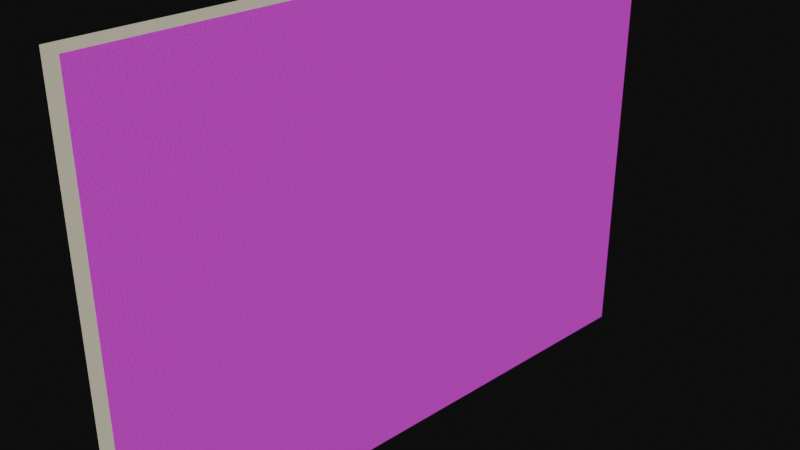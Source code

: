 # Source: Klepsydra-BridgetRiley.blend  (saved by Blender 4.4.30; exported with 4.5.12 LTS)
import bpy
from mathutils import Matrix  # noqa: F401  (used for matrix-valued properties, if any)

bpy.ops.wm.read_factory_settings(use_empty=True)
scene = bpy.context.scene
scene.name = 'Scene'

# ---- collections
col_collection = bpy.data.collections.new('Collection'); scene.collection.children.link(col_collection)

# ---- images (referenced by path relative to the original .blend; pixels are not part of the script)
import os
ASSET_DIR = os.environ.get("B2B_ASSET_DIR", "")  # directory of the original .blend (textures are referenced by path, not embedded)
HERE = os.path.dirname(os.path.abspath(__file__))  # packed textures are extracted next to this script under _unpacked/

def load_image(name, relpath, width, height, colorspace="sRGB"):
    """Load a texture the original file referenced (path relative to the .blend, or extracted next to this script)."""
    p = next((c for c in (os.path.join(HERE, relpath), os.path.join(ASSET_DIR, relpath)) if relpath and os.path.exists(c)), "")
    if p:
        img = bpy.data.images.load(p, check_existing=True)
        img.name = name
    else:  # same state as the original file: an image datablock whose file is absent (Cycles renders it pink)
        img = bpy.data.images.new(name, width, height)
        img.source = "FILE"
        img.filepath = "//" + (relpath or name)
    img.colorspace_settings.name = colorspace
    return img
img_screenshot_2026_03_08_174345_png = load_image('Screenshot 2026-03-08 174345.png', 'Screenshot 2026-03-08 174345.png', 1024, 1024, 'sRGB')

# ---- materials (node trees are filled in below, after node groups)
mat_canvas = bpy.data.materials.new('Canvas')
mat_material_003 = bpy.data.materials.new('Material.003')

# ---- material node trees
mat_canvas.use_nodes = True; mat_canvas.node_tree.nodes.clear()
_N = mat_canvas.node_tree.nodes; _L = mat_canvas.node_tree.links
n0 = _N.new('ShaderNodeBsdfPrincipled'); n0.name = 'Principled BSDF'; n0.location = (-187, 278)
n0.inputs[2].default_value = 0.8309
n1 = _N.new('ShaderNodeOutputMaterial'); n1.name = 'Material Output'; n1.location = (5, 454)
n2 = _N.new('ShaderNodeTexCoord'); n2.name = 'Texture Coordinate'; n2.location = (-966, 574)
n3 = _N.new('ShaderNodeMapping'); n3.name = 'Mapping'; n3.location = (-805, 598)
n4 = _N.new('ShaderNodeTexNoise'); n4.name = 'Noise Texture'; n4.location = (-638, 673)
n4.inputs[2].default_value = 35.0
n4.inputs[3].default_value = 80.0
n5 = _N.new('ShaderNodeBump'); n5.name = 'Bump'; n5.location = (-173, 646)
n5.inputs[0].default_value = 0.05
n5.inputs[1].default_value = 1.0
n6 = _N.new('ShaderNodeTexWave'); n6.name = 'Wave Texture'; n6.location = (-644, 356)
n6.inputs[1].default_value = 350.0
n7 = _N.new('ShaderNodeMix'); n7.name = 'Mix'; n7.location = (-436, 341)
n7.data_type = 'RGBA'
n8 = _N.new('ShaderNodeValToRGB'); n8.name = 'Color Ramp'; n8.location = (-461, 686)
while len(n8.color_ramp.elements) > 1: n8.color_ramp.elements.remove(n8.color_ramp.elements[-1])
n8.color_ramp.elements[0].position = 0.0; n8.color_ramp.elements[0].color = (0.0, 0.0, 0.0, 1.0)
_e = n8.color_ramp.elements.new(1.0); _e.color = (1.0, 1.0, 1.0, 1.0)
n9 = _N.new('ShaderNodeTexImage'); n9.name = 'Image Texture'; n9.location = (-565, -107)
n9.image = img_screenshot_2026_03_08_174345_png
_L.new(n0.outputs[0], n1.inputs[0])
_L.new(n2.outputs[3], n3.inputs[0])
_L.new(n3.outputs[0], n4.inputs[0])
_L.new(n5.outputs[0], n0.inputs[5])
_L.new(n6.outputs[1], n7.inputs[7])
_L.new(n3.outputs[0], n6.inputs[0])
_L.new(n4.outputs[0], n7.inputs[6])
_L.new(n7.outputs[2], n8.inputs[0])
_L.new(n8.outputs[0], n5.inputs[3])
_L.new(n9.outputs[0], n0.inputs[0])
n1.is_active_output = True
mat_material_003.use_nodes = True; mat_material_003.node_tree.nodes.clear()
_N = mat_material_003.node_tree.nodes; _L = mat_material_003.node_tree.links
n0 = _N.new('ShaderNodeBsdfPrincipled'); n0.name = 'Principled BSDF'; n0.location = (-221, 299)
n0.inputs[0].default_value = (0.8004, 0.7361, 0.5616, 1.0)
n1 = _N.new('ShaderNodeOutputMaterial'); n1.name = 'Material Output'; n1.location = (300, 300)
n2 = _N.new('ShaderNodeTexCoord'); n2.name = 'Texture Coordinate'; n2.location = (-1089, 631)
n3 = _N.new('ShaderNodeMapping'); n3.name = 'Mapping'; n3.location = (-928, 655)
n4 = _N.new('ShaderNodeTexNoise'); n4.name = 'Noise Texture'; n4.location = (-761, 730)
n4.inputs[2].default_value = 35.0
n4.inputs[3].default_value = 80.0
n5 = _N.new('ShaderNodeBump'); n5.name = 'Bump'; n5.location = (-296, 703)
n5.inputs[0].default_value = 0.05
n5.inputs[1].default_value = 1.0
n6 = _N.new('ShaderNodeTexWave'); n6.name = 'Wave Texture'; n6.location = (-767, 413)
n6.inputs[1].default_value = 350.0
n7 = _N.new('ShaderNodeMix'); n7.name = 'Mix'; n7.location = (-559, 398)
n7.data_type = 'RGBA'
n8 = _N.new('ShaderNodeValToRGB'); n8.name = 'Color Ramp'; n8.location = (-583, 742)
while len(n8.color_ramp.elements) > 1: n8.color_ramp.elements.remove(n8.color_ramp.elements[-1])
n8.color_ramp.elements[0].position = 0.0; n8.color_ramp.elements[0].color = (0.0, 0.0, 0.0, 1.0)
_e = n8.color_ramp.elements.new(1.0); _e.color = (1.0, 1.0, 1.0, 1.0)
_L.new(n0.outputs[0], n1.inputs[0])
_L.new(n2.outputs[3], n3.inputs[0])
_L.new(n3.outputs[0], n4.inputs[0])
_L.new(n6.outputs[1], n7.inputs[7])
_L.new(n3.outputs[0], n6.inputs[0])
_L.new(n4.outputs[0], n7.inputs[6])
_L.new(n7.outputs[2], n8.inputs[0])
_L.new(n8.outputs[0], n5.inputs[3])
_L.new(n5.outputs[0], n0.inputs[5])
n1.is_active_output = True

# ---- world
world_world = bpy.data.worlds.new('World'); scene.world = world_world
world_world.use_nodes = True; world_world.node_tree.nodes.clear()
_N = world_world.node_tree.nodes; _L = world_world.node_tree.links
n0 = _N.new('ShaderNodeOutputWorld'); n0.name = 'World Output'; n0.location = (300, 300)
n1 = _N.new('ShaderNodeBackground'); n1.name = 'Background'; n1.location = (10, 300)
n1.inputs[0].default_value = (0.007245, 0.007245, 0.007245, 1.0)
_L.new(n1.outputs[0], n0.inputs[0])
n0.is_active_output = True
world_world.color = (0.05088, 0.05088, 0.05088)
world_world.sun_shadow_jitter_overblur = 0.0

# ---- cameras
cam_camera = bpy.data.cameras.new('Camera')
cam_camera.clip_end = 100.0
cam_camera.ortho_scale = 7.314

# ---- meshes
me_cube_001 = bpy.data.meshes.new('Cube.001')
me_cube_001.from_pydata([(-0.1498, 3.465, -2.526), (-0.1498, -3.465, -2.526), (-0.1498, 3.465, 2.526), (-0.1498, -3.465, 2.526), (0.1498, 3.465, -2.526), (0.1498, -3.465, -2.526), (0.1498, 3.465, 2.526), (0.1498, -3.465, 2.526)], [], [(0, 1, 3, 2), (2, 3, 7, 6), (6, 7, 5, 4), (4, 5, 1, 0), (2, 6, 4, 0), (7, 3, 1, 5)])
me_cube_001.polygons.foreach_set('material_index', [0, 2, 0, 2, 2, 2])
_uv = me_cube_001.uv_layers.new(name='UVMap')
_uv.uv.foreach_set('vector', [-0.9645, -0.01714, 0.007529, -0.01714, 0.007529, 1.003, -0.9645, 1.003, 0.06868, 1.006, 0.06868, 1.978, 0.008174, 1.978, 0.008174, 1.006, 0.02347, 0.0007061, 0.9823, 0.0007062, 0.9823, 1.007, 0.02347, 1.007, 0.1292, 1.006, 0.1292, 1.978, 0.06868, 1.978, 0.06868, 1.006, -0.9645, 1.003, -0.904, 1.003, -0.904, 2.024, -0.9645, 2.024, -0.904, 1.003, -0.8435, 1.003, -0.8435, 2.024, -0.904, 2.024])
me_cube_001.materials.append(mat_canvas)
me_cube_001.materials.append(None)
me_cube_001.materials.append(mat_material_003)
me_cube_001.update()

# ---- objects
ob_camera = bpy.data.objects.new('Camera', cam_camera)
ob_canvas = bpy.data.objects.new('Canvas', me_cube_001)

# ---- transforms, parenting, visibility, modifiers, constraints
ob_camera.location = (7.359, -6.926, 4.958)
ob_camera.rotation_euler = (1.109, 0.0, 0.8149)
ob_camera.lock_rotations_4d = False
ob_camera.empty_display_type = 'ARROWS'
ob_camera.color = (0.0, 0.0, 0.0, 0.0)
ob_camera.display_type = 'WIRE'
ob_camera.lineart.crease_threshold = 0.0
ob_canvas.location = (0.0, 0.0, 0.0)
_vg = ob_canvas.vertex_groups.new(name='FrontMask')

# ---- collection membership
col_collection.objects.link(ob_camera)
col_collection.objects.link(ob_canvas)

# ---- scene / render settings (as saved in the file)
scene.camera = ob_camera
scene.frame_start = 1; scene.frame_end = 250; scene.frame_set(0)
scene.render.engine = 'CYCLES'
scene.cycles.bake_type = 'DIFFUSE'
bpy.context.view_layer.update()

# ---- added for rendering (the .blend has no usable light): sun
light_auto_sun = bpy.data.lights.new('AutoSun', 'SUN')
light_auto_sun.energy = 3.0
light_auto_sun.angle = 0.0523599
ob_auto_sun = bpy.data.objects.new('AutoSun', light_auto_sun)
scene.collection.objects.link(ob_auto_sun)
ob_auto_sun.rotation_euler = (0.872665, 0.174533, 0.523599)
bpy.context.view_layer.update()

